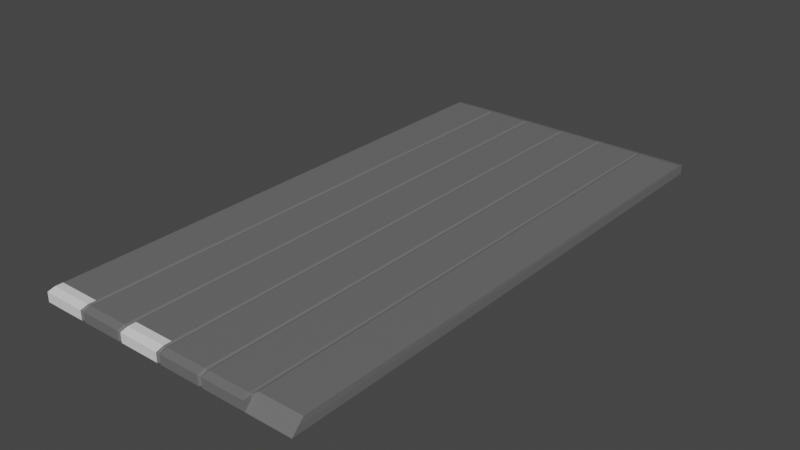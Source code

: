 # Source: cal_adacanto.blend  (saved by Blender 2.92.15; exported with 4.5.12 LTS)
import bpy
from mathutils import Matrix  # noqa: F401  (used for matrix-valued properties, if any)

bpy.ops.wm.read_factory_settings(use_empty=True)
scene = bpy.context.scene
scene.name = 'Scene'

# ---- collections
col_collection = bpy.data.collections.new('Collection'); scene.collection.children.link(col_collection)

# ---- materials (node trees are filled in below, after node groups)
mat_materiais_002 = bpy.data.materials.new('Materiais.002')
mat_materiais_002.use_transparent_shadow = False
mat_materiais_001 = bpy.data.materials.new('Materiais.001')
mat_materiais_001.use_transparent_shadow = False

# ---- material node trees
mat_materiais_002.use_nodes = True; mat_materiais_002.node_tree.nodes.clear()
_N = mat_materiais_002.node_tree.nodes; _L = mat_materiais_002.node_tree.links
n0 = _N.new('ShaderNodeBsdfPrincipled'); n0.name = 'Principled BSDF'; n0.location = (10, 300)
n0.distribution = 'GGX'
n0.subsurface_method = 'BURLEY'
n0.inputs[0].default_value = (0.1501, 0.1501, 0.1501, 1.0)
n0.inputs[3].default_value = 1.45
n0.inputs[27].default_value = (0.0, 0.0, 0.0, 1.0)
n0.inputs[28].default_value = 1.0
n1 = _N.new('ShaderNodeOutputMaterial'); n1.name = 'Material Output'; n1.location = (300, 300)
_L.new(n0.outputs[0], n1.inputs[0])
n1.is_active_output = True
mat_materiais_001.use_nodes = True; mat_materiais_001.node_tree.nodes.clear()
_N = mat_materiais_001.node_tree.nodes; _L = mat_materiais_001.node_tree.links
n0 = _N.new('ShaderNodeBsdfPrincipled'); n0.name = 'Principled BSDF'; n0.location = (10, 300)
n0.distribution = 'GGX'
n0.subsurface_method = 'BURLEY'
n0.inputs[3].default_value = 1.45
n0.inputs[27].default_value = (0.0, 0.0, 0.0, 1.0)
n0.inputs[28].default_value = 1.0
n1 = _N.new('ShaderNodeOutputMaterial'); n1.name = 'Material Output'; n1.location = (300, 300)
_L.new(n0.outputs[0], n1.inputs[0])
n1.is_active_output = True

# ---- world
world_world = bpy.data.worlds.new('World'); scene.world = world_world
world_world.use_nodes = True; world_world.node_tree.nodes.clear()
_N = world_world.node_tree.nodes; _L = world_world.node_tree.links
n0 = _N.new('ShaderNodeOutputWorld'); n0.name = 'World Output'; n0.location = (300, 300)
n1 = _N.new('ShaderNodeBackground'); n1.name = 'Background'; n1.location = (10, 300)
n1.inputs[0].default_value = (0.05088, 0.05088, 0.05088, 1.0)
_L.new(n1.outputs[0], n0.inputs[0])
n0.is_active_output = True
world_world.color = (0.05088, 0.05088, 0.05088)
world_world.use_sun_shadow = False
world_world.sun_shadow_jitter_overblur = 0.0

# ---- meshes
me_cubo_002 = bpy.data.meshes.new('Cubo.002')
me_cubo_002.from_pydata([(1.0, -1.0, -1.0), (0.9986, -0.4941, 1.0), (1.0, 22.06, -1.0), (0.9986, 21.76, 1.0), (-0.2991, 22.06, -1.0), (-0.2981, 21.76, 1.0), (-0.2991, -1.0, -1.0), (-0.2981, -0.6975, 1.0), (1.0, 22.06, 0.6424), (1.0, -0.7341, 0.1435), (-0.2991, -1.0, 0.6424), (-0.2991, 22.06, 0.6424), (-0.08196, 21.76, 0.812), (0.1342, 21.76, 0.812), (0.3503, 21.76, 0.812), (0.5664, 21.76, 0.812), (0.7825, 21.76, 0.8703), (-0.08259, -0.9297, -1.0), (0.1339, -0.9297, -1.0), (0.3504, -0.9297, -1.0), (0.567, -0.9297, -1.0), (0.7835, -1.0, -1.0), (0.7835, 22.06, -1.0), (0.567, 22.06, -1.0), (0.3504, 22.06, -1.0), (0.1339, 22.06, -1.0), (-0.08259, 22.06, -1.0), (0.7825, -0.6985, 0.8876), (0.5664, -0.6975, 0.812), (0.3503, -0.6975, 0.812), (0.1342, -0.6975, 0.812), (-0.08196, -0.6975, 0.812), (0.7835, -1.001, 0.6461), (0.567, -0.9297, 0.4544), (0.3504, -0.9297, 0.4544), (0.1339, -0.9297, 0.4544), (-0.08259, -0.9297, 0.4544), (-0.08259, 22.06, 0.6424), (0.1339, 22.06, 0.6424), (0.3504, 22.06, 0.6424), (0.567, 22.06, 0.6424), (0.7835, 22.06, 0.6424), (-0.09227, -1.0, 0.6424), (-0.07291, -1.0, 0.6424), (-0.09227, -1.0, -1.0), (-0.07291, -1.0, -1.0), (-0.09162, -0.6975, 1.0), (-0.07229, -0.6975, 1.0), (-0.09162, 21.76, 1.0), (-0.07229, 21.76, 1.0), (0.1437, -1.0, 0.6424), (0.1246, -1.0, 0.6424), (0.1437, -1.0, -1.0), (0.341, -1.0, 0.6424), (0.1246, -1.0, -1.0), (0.1439, -0.6975, 1.0), (0.1249, -0.6975, 1.0), (0.1439, 21.76, 1.0), (0.3603, -1.0, 0.6424), (0.1249, 21.76, 1.0), (0.3603, -1.0, -1.0), (0.341, -1.0, -1.0), (0.3601, -0.6975, 1.0), (0.3409, -0.6975, 1.0), (0.3601, 21.76, 1.0), (0.3409, 21.76, 1.0), (0.5767, -1.0, 0.6424), (0.5577, -1.0, 0.6424), (0.5767, -1.0, -1.0), (0.5577, -1.0, -1.0), (0.5761, -0.6975, 1.0), (0.5571, -0.6975, 1.0), (0.5761, 21.76, 1.0), (0.5571, 21.76, 1.0), (0.7846, -0.7341, 0.1435), (0.7742, -1.0, 0.6424), (0.7846, -1.0, -1.0), (0.7742, -1.0, -1.0), (0.7922, -0.4941, 1.0), (0.7732, -0.6975, 1.0), (0.7922, 21.76, 1.0), (0.7732, 21.76, 1.0)], [], [(41, 16, 80, 3, 8), (8, 3, 1, 9), (22, 2, 0, 76, 21), (12, 48, 46, 31), (36, 31, 46, 42), (10, 11, 4, 6), (7, 5, 11, 10), (17, 36, 42, 44), (2, 8, 9, 0), (22, 41, 8, 2), (4, 11, 37, 26), (26, 37, 38, 25), (25, 38, 39, 24), (24, 39, 40, 23), (23, 40, 41, 22), (76, 74, 32, 21), (68, 66, 33, 20), (60, 58, 34, 19), (52, 50, 35, 18), (45, 43, 36, 17), (74, 78, 27, 32), (66, 70, 28, 33), (58, 62, 29, 34), (50, 55, 30, 35), (43, 47, 31, 36), (80, 16, 27, 78), (72, 15, 28, 70), (64, 14, 29, 62), (57, 13, 30, 55), (49, 12, 31, 47), (4, 26, 17, 44, 6), (26, 25, 18, 54, 45, 17), (25, 24, 19, 61, 52, 18), (24, 23, 20, 69, 60, 19), (23, 22, 21, 77, 68, 20), (11, 5, 48, 12, 37), (37, 12, 49, 59, 13, 38), (38, 13, 57, 65, 14, 39), (39, 14, 64, 73, 15, 40), (40, 15, 72, 81, 16, 41), (35, 30, 56, 51), (18, 35, 51, 54), (13, 59, 56, 30), (48, 5, 7, 46), (54, 51, 43, 45), (34, 29, 63, 53), (19, 34, 53, 61), (51, 56, 47, 43), (14, 65, 63, 29), (59, 49, 47, 56), (33, 28, 71, 67), (20, 33, 67, 69), (15, 73, 71, 28), (65, 57, 55, 63), (69, 67, 58, 60), (32, 27, 79, 75), (21, 32, 75, 77), (67, 71, 62, 58), (16, 81, 79, 27), (73, 64, 62, 71), (9, 1, 78, 74), (0, 9, 74, 76), (3, 80, 78, 1), (81, 72, 70, 79), (70, 66, 75, 79), (66, 68, 77, 75)])
_uv = me_cubo_002.uv_layers.new(name='Mapa UV')
_uv.uv.foreach_set('vector', [0.5, 0.4729, 0.625, 0.4729, 0.625, 0.4742, 0.625, 0.5, 0.5, 0.5, 0.5, 0.5, 0.625, 0.5, 0.625, 0.75, 0.5, 0.75, 0.3479, 0.5, 0.375, 0.5, 0.375, 0.75, 0.3492, 0.75, 0.3479, 0.75, 0.625, 0.3647, 0.625, 0.3635, 2.865, 0.3616, 2.865, 0.3628, 0.5, 0.8853, 0.625, 0.8853, 0.625, 0.8865, 0.5, 0.8865, 0.5, 0.9124, 0.4188, 0.4188, 0.2126, 0.5, 0.375, 0.9124, 0.625, 0.9124, 0.625, 0.3376, 0.4188, 0.4188, 0.5, 0.9124, 0.375, 0.8853, 0.5, 0.8853, 0.5, 0.8865, 0.375, 0.8865, 0.375, 0.5, 0.5, 0.5, 0.5, 0.75, 0.375, 0.75, 0.375, 0.4729, 0.5, 0.4729, 0.5, 0.5, 0.375, 0.5, 0.375, 0.3376, 0.5, 0.3376, 0.5, 0.3647, 0.375, 0.3647, 0.375, 0.3647, 0.5, 0.3647, 0.5, 0.3917, 0.375, 0.3917, 0.375, 0.3917, 0.5, 0.3917, 0.5, 0.4188, 0.375, 0.4188, 0.375, 0.4188, 0.5, 0.4188, 0.5, 0.4459, 0.375, 0.4459, 0.375, 0.4459, 0.5, 0.4459, 0.5, 0.4729, 0.375, 0.4729, 0.375, 0.7758, 0.5, 0.7758, 0.5, 0.7771, 0.375, 0.7771, 0.375, 0.8029, 0.5, 0.8029, 0.5, 0.8041, 0.375, 0.8041, 0.375, 0.83, 0.5, 0.83, 0.5, 0.8312, 0.375, 0.8312, 0.375, 0.857, 0.5, 0.857, 0.5, 0.8583, 0.375, 0.8583, 0.375, 0.8841, 0.5, 0.8841, 0.5, 0.8853, 0.375, 0.8853, 0.5, 0.7758, 0.625, 0.7758, 0.625, 0.7771, 0.5, 0.7771, 0.5, 0.8029, 0.625, 0.8029, 0.625, 0.8041, 0.5, 0.8041, 0.5, 0.83, 0.625, 0.83, 0.625, 0.8312, 0.5, 0.8312, 0.5, 0.857, 0.625, 0.857, 0.625, 0.8583, 0.5, 0.8583, 0.5, 0.8841, 0.625, 0.8841, 0.625, 0.8853, 0.5, 0.8853, 0.625, 0.4742, 0.625, 0.4729, 2.865, 0.4756, 2.865, 0.4768, 0.625, 0.4471, 0.625, 0.4459, 2.865, 0.4476, 2.865, 0.4488, 0.625, 0.42, 0.625, 0.4188, 2.865, 0.4197, 2.865, 0.4209, 0.732, 0.5, 0.7333, 0.5, 0.7333, 0.75, 0.732, 0.75, 0.625, 0.3659, 0.625, 0.3647, 2.865, 0.3637, 2.865, 0.3649, 0.2126, 0.5, 0.2397, 0.5, 0.2397, 0.75, 0.2385, 0.75, 0.2126, 0.75, 0.2397, 0.5, 0.2667, 0.5, 0.2667, 0.75, 0.2656, 0.75, 0.2409, 0.75, 0.2397, 0.75, 0.2667, 0.5, 0.2938, 0.5, 0.2938, 0.75, 0.2926, 0.75, 0.268, 0.75, 0.2667, 0.75, 0.2938, 0.5, 0.3209, 0.5, 0.3209, 0.75, 0.3197, 0.75, 0.295, 0.75, 0.2938, 0.75, 0.3209, 0.5, 0.3479, 0.5, 0.3479, 0.75, 0.3468, 0.75, 0.3221, 0.75, 0.3209, 0.75, 0.5, 0.3376, 0.625, 0.3376, 0.625, 0.3635, 0.625, 0.3647, 0.5, 0.3647, 0.5, 0.3647, 0.625, 0.3647, 0.625, 0.3659, 0.625, 0.3906, 0.625, 0.3917, 0.5, 0.3917, 0.5, 0.3917, 0.625, 0.3917, 0.625, 0.393, 0.625, 0.4176, 0.625, 0.4188, 0.5, 0.4188, 0.5, 0.4188, 0.625, 0.4188, 0.625, 0.42, 0.625, 0.4447, 0.625, 0.4459, 0.5, 0.4459, 0.5, 0.4459, 0.625, 0.4459, 0.625, 0.4471, 0.625, 0.4718, 0.625, 0.4729, 0.5, 0.4729, 0.5, 0.8583, 0.625, 0.8583, 0.625, 0.8594, 0.5, 0.8594, 0.6084, 0.8583, 0.5, 0.8583, 0.5, 0.8594, 0.6543, 0.8594, 0.7333, 0.5, 0.7344, 0.5, 0.7344, 0.75, 0.7333, 0.75, 0.7615, 0.5, 0.7874, 0.5, 0.7874, 0.75, 0.7615, 0.75, 0.375, 0.8594, 0.5, 0.8594, 0.5, 0.8841, 0.375, 0.8841, 0.5, 0.8312, 0.625, 0.8312, 0.625, 0.8324, 0.5, 0.8324, 0.375, 0.8312, 0.5, 0.8312, 0.5, 0.8324, 0.375, 0.8324, 0.5, 0.8594, 0.625, 0.8594, 0.625, 0.8841, 0.5, 0.8841, 0.625, 0.4188, 0.625, 0.4176, 2.865, 0.4176, 2.865, 0.4187, 0.7344, 0.5, 0.7591, 0.5, 0.7591, 0.75, 0.7344, 0.75, 0.5, 0.8041, 0.625, 0.8041, 0.625, 0.8053, 0.5, 0.8053, 0.375, 0.8041, 0.5, 0.8041, 0.5, 0.8053, 0.375, 0.8053, 0.625, 0.4459, 0.625, 0.4447, 2.865, 0.4455, 2.865, 0.4467, 0.7074, 0.5, 0.732, 0.5, 0.732, 0.75, 0.7074, 0.75, 0.375, 0.8053, 0.5, 0.8053, 0.5, 0.83, 0.375, 0.83, 0.5, 0.7771, 0.625, 0.7771, 0.625, 0.7782, 0.5, 0.7782, 0.375, 0.7771, 0.5, 0.7771, 0.5, 0.7782, 0.375, 0.7782, 0.5, 0.8053, 0.625, 0.8053, 0.625, 0.83, 0.5, 0.83, 0.625, 0.4729, 0.625, 0.4718, 2.865, 0.4735, 2.865, 0.4747, 0.6803, 0.5, 0.705, 0.5, 0.705, 0.75, 0.6803, 0.75, 0.5, 0.75, 0.625, 0.75, 0.625, 0.7758, 0.5, 0.7758, 0.375, 0.75, 0.5, 0.75, 0.5, 0.7758, 0.375, 0.7758, 0.625, 0.5, 0.6508, 0.5, 0.6508, 0.75, 0.625, 0.75, 0.6532, 0.5, 0.6779, 0.5, 0.6779, 0.75, 0.6532, 0.75, 0.6779, 0.75, 0.5, 0.8029, 0.5, 0.7782, 0.6532, 0.75, 0.5, 0.8029, 0.3221, 0.75, 0.375, 0.7782, 0.5, 0.7782])
me_cubo_002.materials.append(mat_materiais_002)
me_cubo_002.use_remesh_fix_poles = True
me_cubo_002.use_remesh_preserve_attributes = False
me_cubo_002.use_mirror_vertex_groups = False
me_cubo_002.update()
me_cubo_003 = bpy.data.meshes.new('Cubo.003')
me_cubo_003.from_pydata([(-0.2991, -1.0, -1.0), (-0.2981, -0.3775, 1.008), (-0.2991, -1.0, 0.6424), (-0.09227, -1.0, 0.6424), (-0.09227, -1.0, -1.0), (-0.09162, -0.3775, 1.008), (0.1437, -1.0, 0.6424), (0.1437, -1.0, -1.0), (0.341, -1.0, 0.6424), (0.1439, -0.3775, 1.008), (0.341, -1.0, -1.0), (0.3409, -0.3775, 1.008), (-0.2986, -0.6996, 1.005), (-0.09195, -0.6996, 1.005), (0.1438, -0.6996, 1.005), (0.341, -0.6996, 1.005)], [], [(4, 3, 2, 0), (13, 5, 1, 12), (10, 8, 6, 7), (15, 11, 9, 14), (3, 13, 12, 2), (8, 15, 14, 6)])
_uv = me_cubo_003.uv_layers.new(name='Mapa UV')
_uv.uv.foreach_set('vector', [0.375, 0.8865, 0.5, 0.8865, 0.5, 0.9124, 0.375, 0.9124, 0.5625, 0.8865, 0.625, 0.8865, 0.625, 0.9124, 0.5625, 0.9124, 0.375, 0.8324, 0.5, 0.8324, 0.5, 0.857, 0.375, 0.857, 0.5625, 0.8324, 0.625, 0.8324, 0.625, 0.857, 0.5625, 0.857, 0.5, 0.8865, 0.5625, 0.8865, 0.5625, 0.9124, 0.5, 0.9124, 0.5, 0.8324, 0.5625, 0.8324, 0.5625, 0.857, 0.5, 0.857])
me_cubo_003.materials.append(mat_materiais_001)
me_cubo_003.use_remesh_fix_poles = True
me_cubo_003.use_remesh_preserve_attributes = False
me_cubo_003.use_mirror_vertex_groups = False
me_cubo_003.update()

# ---- objects
ob_cal_ada = bpy.data.objects.new('calçada', me_cubo_002)
ob_branco = bpy.data.objects.new('branco', me_cubo_003)

# ---- transforms, parenting, visibility, modifiers, constraints
ob_cal_ada.location = (-7.357, 1.001, 0.145)
ob_cal_ada.scale = (8.794, 1.0, 0.2408)
ob_cal_ada.lineart.crease_threshold = 0.0
ob_branco.location = (-7.357, 1.001, 0.145)
ob_branco.scale = (8.794, 1.0, 0.2408)
ob_branco.lineart.crease_threshold = 0.0

# ---- collection membership
col_collection.objects.link(ob_cal_ada)
col_collection.objects.link(ob_branco)

# ---- scene / render settings (as saved in the file)
scene.frame_start = 1; scene.frame_end = 250; scene.frame_set(51)
scene.render.engine = 'BLENDER_EEVEE_NEXT'
scene.cycles.use_denoising = False
scene.cycles.samples = 128
scene.cycles.sampling_pattern = 'TABULATED_SOBOL'
scene.cycles.use_adaptive_sampling = False
scene.cycles.use_light_tree = False
scene.view_settings.view_transform = 'Filmic'
bpy.context.view_layer.update()

# ---- added for rendering (the .blend has no active camera and no usable light): camera, sun
cam_auto = bpy.data.cameras.new('AutoCamera')
cam_auto.lens = 50.0
cam_auto.sensor_width = 36.0
cam_auto.clip_end = 1000.0
ob_auto_camera = bpy.data.objects.new('AutoCamera', cam_auto)
scene.collection.objects.link(ob_auto_camera)
ob_auto_camera.location = (19.5432, -17.0501, 19.2005)
ob_auto_camera.rotation_euler = (1.09748, -7.21219e-08, 0.694738)
scene.camera = ob_auto_camera
light_auto_sun = bpy.data.lights.new('AutoSun', 'SUN')
light_auto_sun.energy = 3.0
light_auto_sun.angle = 0.0523599
ob_auto_sun = bpy.data.objects.new('AutoSun', light_auto_sun)
scene.collection.objects.link(ob_auto_sun)
ob_auto_sun.rotation_euler = (0.872665, 0.174533, 0.523599)
bpy.context.view_layer.update()
